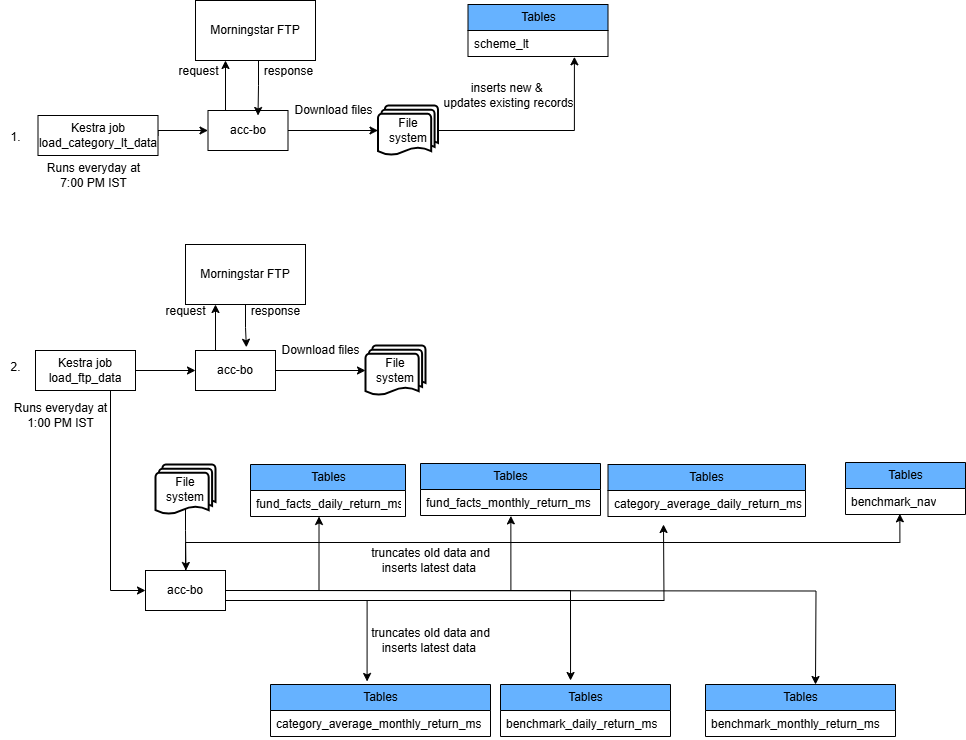

The diagram above was exported from draw.io. Its source (the exported page's mxGraphModel, read from the mxfile embedded in the PNG):
<mxGraphModel dx="1050" dy="565" grid="1" gridSize="10" guides="1" tooltips="1" connect="1" arrows="1" fold="1" page="1" pageScale="1" pageWidth="850" pageHeight="1100" math="0" shadow="0">
  <root>
    <mxCell id="0" />
    <mxCell id="1" parent="0" />
    <mxCell id="SekdNTFCr4F_IYCItV9P-1" style="edgeStyle=orthogonalEdgeStyle;rounded=0;orthogonalLoop=1;jettySize=auto;html=1;exitX=0.75;exitY=1;exitDx=0;exitDy=0;entryX=0;entryY=0.5;entryDx=0;entryDy=0;" parent="1" source="SekdNTFCr4F_IYCItV9P-10" target="SekdNTFCr4F_IYCItV9P-4" edge="1">
      <mxGeometry relative="1" as="geometry">
        <mxPoint x="150" y="756" as="sourcePoint" />
      </mxGeometry>
    </mxCell>
    <mxCell id="SekdNTFCr4F_IYCItV9P-2" style="edgeStyle=orthogonalEdgeStyle;rounded=0;orthogonalLoop=1;jettySize=auto;html=1;exitX=1;exitY=0.75;exitDx=0;exitDy=0;entryX=0.439;entryY=-0.058;entryDx=0;entryDy=0;entryPerimeter=0;" parent="1" source="SekdNTFCr4F_IYCItV9P-4" target="SekdNTFCr4F_IYCItV9P-26" edge="1">
      <mxGeometry relative="1" as="geometry">
        <mxPoint x="265" y="741" as="sourcePoint" />
        <mxPoint x="415" y="811" as="targetPoint" />
      </mxGeometry>
    </mxCell>
    <mxCell id="SekdNTFCr4F_IYCItV9P-3" style="edgeStyle=orthogonalEdgeStyle;rounded=0;orthogonalLoop=1;jettySize=auto;html=1;exitX=1;exitY=0.5;exitDx=0;exitDy=0;entryX=0.5;entryY=0;entryDx=0;entryDy=0;" parent="1" edge="1">
      <mxGeometry relative="1" as="geometry">
        <mxPoint x="265" y="726" as="sourcePoint" />
        <mxPoint x="840" y="820" as="targetPoint" />
      </mxGeometry>
    </mxCell>
    <mxCell id="DGqKWUP-G7GTrqJdHgxt-2" value="" style="edgeStyle=orthogonalEdgeStyle;rounded=0;orthogonalLoop=1;jettySize=auto;html=1;entryX=0.453;entryY=0.974;entryDx=0;entryDy=0;entryPerimeter=0;" parent="1" source="SekdNTFCr4F_IYCItV9P-4" target="SekdNTFCr4F_IYCItV9P-37" edge="1">
      <mxGeometry relative="1" as="geometry">
        <mxPoint x="840" y="726" as="targetPoint" />
      </mxGeometry>
    </mxCell>
    <mxCell id="SekdNTFCr4F_IYCItV9P-4" value="acc-bo" style="rounded=0;whiteSpace=wrap;html=1;" parent="1" vertex="1">
      <mxGeometry x="170" y="706" width="80" height="40" as="geometry" />
    </mxCell>
    <mxCell id="SekdNTFCr4F_IYCItV9P-5" value="Tables" style="swimlane;fontStyle=0;childLayout=stackLayout;horizontal=1;startSize=26;fillColor=#66B2FF;horizontalStack=0;resizeParent=1;resizeParentMax=0;resizeLast=0;collapsible=1;marginBottom=0;html=1;" parent="1" vertex="1">
      <mxGeometry x="275" y="600" width="155" height="52" as="geometry" />
    </mxCell>
    <mxCell id="SekdNTFCr4F_IYCItV9P-6" value="fund_facts_daily_return_ms" style="text;strokeColor=none;fillColor=none;align=left;verticalAlign=top;spacingLeft=4;spacingRight=4;overflow=hidden;rotatable=0;points=[[0,0.5],[1,0.5]];portConstraint=eastwest;whiteSpace=wrap;html=1;" parent="SekdNTFCr4F_IYCItV9P-5" vertex="1">
      <mxGeometry y="26" width="155" height="26" as="geometry" />
    </mxCell>
    <mxCell id="SekdNTFCr4F_IYCItV9P-7" value="truncates old data and &lt;br&gt;inserts latest data&amp;nbsp;" style="text;html=1;align=center;verticalAlign=middle;resizable=0;points=[];autosize=1;strokeColor=none;fillColor=none;" parent="1" vertex="1">
      <mxGeometry x="385" y="676" width="140" height="40" as="geometry" />
    </mxCell>
    <mxCell id="SekdNTFCr4F_IYCItV9P-8" style="edgeStyle=orthogonalEdgeStyle;rounded=0;orthogonalLoop=1;jettySize=auto;html=1;exitX=1;exitY=0.5;exitDx=0;exitDy=0;entryX=0.442;entryY=1;entryDx=0;entryDy=0;entryPerimeter=0;" parent="1" source="SekdNTFCr4F_IYCItV9P-4" target="SekdNTFCr4F_IYCItV9P-6" edge="1">
      <mxGeometry relative="1" as="geometry" />
    </mxCell>
    <mxCell id="SekdNTFCr4F_IYCItV9P-9" style="edgeStyle=orthogonalEdgeStyle;rounded=0;orthogonalLoop=1;jettySize=auto;html=1;exitX=1;exitY=0.5;exitDx=0;exitDy=0;entryX=0;entryY=0.5;entryDx=0;entryDy=0;" parent="1" source="SekdNTFCr4F_IYCItV9P-10" target="SekdNTFCr4F_IYCItV9P-12" edge="1">
      <mxGeometry relative="1" as="geometry" />
    </mxCell>
    <mxCell id="SekdNTFCr4F_IYCItV9P-10" value="Kestra job&lt;br&gt;load_ftp_data" style="rounded=0;whiteSpace=wrap;html=1;" parent="1" vertex="1">
      <mxGeometry x="60" y="486" width="100" height="40" as="geometry" />
    </mxCell>
    <mxCell id="SekdNTFCr4F_IYCItV9P-11" style="edgeStyle=orthogonalEdgeStyle;rounded=0;orthogonalLoop=1;jettySize=auto;html=1;exitX=0.25;exitY=0;exitDx=0;exitDy=0;entryX=0.25;entryY=1;entryDx=0;entryDy=0;" parent="1" source="SekdNTFCr4F_IYCItV9P-12" target="SekdNTFCr4F_IYCItV9P-13" edge="1">
      <mxGeometry relative="1" as="geometry" />
    </mxCell>
    <mxCell id="SekdNTFCr4F_IYCItV9P-12" value="acc-bo" style="rounded=0;whiteSpace=wrap;html=1;" parent="1" vertex="1">
      <mxGeometry x="220" y="486" width="80" height="40" as="geometry" />
    </mxCell>
    <mxCell id="SekdNTFCr4F_IYCItV9P-13" value="Morningstar FTP" style="rounded=0;whiteSpace=wrap;html=1;" parent="1" vertex="1">
      <mxGeometry x="210" y="380" width="120" height="60" as="geometry" />
    </mxCell>
    <mxCell id="SekdNTFCr4F_IYCItV9P-14" style="edgeStyle=orthogonalEdgeStyle;rounded=0;orthogonalLoop=1;jettySize=auto;html=1;exitX=0.5;exitY=1;exitDx=0;exitDy=0;entryX=0.636;entryY=-0.081;entryDx=0;entryDy=0;entryPerimeter=0;" parent="1" source="SekdNTFCr4F_IYCItV9P-13" target="SekdNTFCr4F_IYCItV9P-12" edge="1">
      <mxGeometry relative="1" as="geometry" />
    </mxCell>
    <mxCell id="SekdNTFCr4F_IYCItV9P-15" value="request" style="text;html=1;align=center;verticalAlign=middle;resizable=0;points=[];autosize=1;strokeColor=none;fillColor=none;" parent="1" vertex="1">
      <mxGeometry x="180" y="432" width="60" height="30" as="geometry" />
    </mxCell>
    <mxCell id="SekdNTFCr4F_IYCItV9P-16" value="response" style="text;html=1;align=center;verticalAlign=middle;resizable=0;points=[];autosize=1;strokeColor=none;fillColor=none;" parent="1" vertex="1">
      <mxGeometry x="265" y="432" width="70" height="30" as="geometry" />
    </mxCell>
    <mxCell id="SekdNTFCr4F_IYCItV9P-17" value="File system" style="strokeWidth=2;html=1;shape=mxgraph.flowchart.multi-document;whiteSpace=wrap;" parent="1" vertex="1">
      <mxGeometry x="390" y="481" width="60" height="50" as="geometry" />
    </mxCell>
    <mxCell id="SekdNTFCr4F_IYCItV9P-18" style="edgeStyle=orthogonalEdgeStyle;rounded=0;orthogonalLoop=1;jettySize=auto;html=1;exitX=1;exitY=0.5;exitDx=0;exitDy=0;entryX=0;entryY=0.5;entryDx=0;entryDy=0;entryPerimeter=0;" parent="1" source="SekdNTFCr4F_IYCItV9P-12" target="SekdNTFCr4F_IYCItV9P-17" edge="1">
      <mxGeometry relative="1" as="geometry" />
    </mxCell>
    <mxCell id="SekdNTFCr4F_IYCItV9P-19" value="Download files" style="text;html=1;align=center;verticalAlign=middle;resizable=0;points=[];autosize=1;strokeColor=none;fillColor=none;" parent="1" vertex="1">
      <mxGeometry x="295" y="471" width="100" height="30" as="geometry" />
    </mxCell>
    <mxCell id="SekdNTFCr4F_IYCItV9P-20" style="edgeStyle=orthogonalEdgeStyle;rounded=0;orthogonalLoop=1;jettySize=auto;html=1;exitX=0.5;exitY=0.88;exitDx=0;exitDy=0;exitPerimeter=0;" parent="1" source="SekdNTFCr4F_IYCItV9P-21" edge="1">
      <mxGeometry relative="1" as="geometry">
        <mxPoint x="210.47058823529414" y="706" as="targetPoint" />
        <Array as="points">
          <mxPoint x="210" y="666" />
          <mxPoint x="210" y="666" />
        </Array>
      </mxGeometry>
    </mxCell>
    <mxCell id="SekdNTFCr4F_IYCItV9P-21" value="File system" style="strokeWidth=2;html=1;shape=mxgraph.flowchart.multi-document;whiteSpace=wrap;" parent="1" vertex="1">
      <mxGeometry x="180" y="600" width="60" height="50" as="geometry" />
    </mxCell>
    <mxCell id="SekdNTFCr4F_IYCItV9P-22" value="Tables" style="swimlane;fontStyle=0;childLayout=stackLayout;horizontal=1;startSize=26;fillColor=#66B2FF;horizontalStack=0;resizeParent=1;resizeParentMax=0;resizeLast=0;collapsible=1;marginBottom=0;html=1;" parent="1" vertex="1">
      <mxGeometry x="445" y="599" width="180" height="52" as="geometry" />
    </mxCell>
    <mxCell id="SekdNTFCr4F_IYCItV9P-23" value="fund_facts_monthly_return_ms" style="text;strokeColor=none;fillColor=none;align=left;verticalAlign=top;spacingLeft=4;spacingRight=4;overflow=hidden;rotatable=0;points=[[0,0.5],[1,0.5]];portConstraint=eastwest;whiteSpace=wrap;html=1;" parent="SekdNTFCr4F_IYCItV9P-22" vertex="1">
      <mxGeometry y="26" width="180" height="26" as="geometry" />
    </mxCell>
    <mxCell id="SekdNTFCr4F_IYCItV9P-24" value="Tables" style="swimlane;fontStyle=0;childLayout=stackLayout;horizontal=1;startSize=26;fillColor=#66B2FF;horizontalStack=0;resizeParent=1;resizeParentMax=0;resizeLast=0;collapsible=1;marginBottom=0;html=1;" parent="1" vertex="1">
      <mxGeometry x="632.5" y="600" width="197.5" height="52" as="geometry" />
    </mxCell>
    <mxCell id="SekdNTFCr4F_IYCItV9P-25" value="category_average_daily_return_ms" style="text;strokeColor=none;fillColor=none;align=left;verticalAlign=top;spacingLeft=4;spacingRight=4;overflow=hidden;rotatable=0;points=[[0,0.5],[1,0.5]];portConstraint=eastwest;whiteSpace=wrap;html=1;" parent="SekdNTFCr4F_IYCItV9P-24" vertex="1">
      <mxGeometry y="26" width="197.5" height="26" as="geometry" />
    </mxCell>
    <mxCell id="SekdNTFCr4F_IYCItV9P-26" value="Tables" style="swimlane;fontStyle=0;childLayout=stackLayout;horizontal=1;startSize=26;fillColor=#66B2FF;horizontalStack=0;resizeParent=1;resizeParentMax=0;resizeLast=0;collapsible=1;marginBottom=0;html=1;" parent="1" vertex="1">
      <mxGeometry x="295" y="820" width="220" height="52" as="geometry" />
    </mxCell>
    <mxCell id="SekdNTFCr4F_IYCItV9P-27" value="category_average_monthly_return_ms&lt;div&gt;&lt;br&gt;&lt;/div&gt;" style="text;strokeColor=none;fillColor=none;align=left;verticalAlign=top;spacingLeft=4;spacingRight=4;overflow=hidden;rotatable=0;points=[[0,0.5],[1,0.5]];portConstraint=eastwest;whiteSpace=wrap;html=1;" parent="SekdNTFCr4F_IYCItV9P-26" vertex="1">
      <mxGeometry y="26" width="220" height="26" as="geometry" />
    </mxCell>
    <mxCell id="SekdNTFCr4F_IYCItV9P-28" value="Tables" style="swimlane;fontStyle=0;childLayout=stackLayout;horizontal=1;startSize=26;fillColor=#66B2FF;horizontalStack=0;resizeParent=1;resizeParentMax=0;resizeLast=0;collapsible=1;marginBottom=0;html=1;" parent="1" vertex="1">
      <mxGeometry x="525" y="820" width="170" height="52" as="geometry" />
    </mxCell>
    <mxCell id="SekdNTFCr4F_IYCItV9P-29" value="benchmark_daily_return_ms" style="text;strokeColor=none;fillColor=none;align=left;verticalAlign=top;spacingLeft=4;spacingRight=4;overflow=hidden;rotatable=0;points=[[0,0.5],[1,0.5]];portConstraint=eastwest;whiteSpace=wrap;html=1;" parent="SekdNTFCr4F_IYCItV9P-28" vertex="1">
      <mxGeometry y="26" width="170" height="26" as="geometry" />
    </mxCell>
    <mxCell id="SekdNTFCr4F_IYCItV9P-30" value="Tables" style="swimlane;fontStyle=0;childLayout=stackLayout;horizontal=1;startSize=26;fillColor=#66B2FF;horizontalStack=0;resizeParent=1;resizeParentMax=0;resizeLast=0;collapsible=1;marginBottom=0;html=1;" parent="1" vertex="1">
      <mxGeometry x="730" y="820" width="190" height="52" as="geometry" />
    </mxCell>
    <mxCell id="SekdNTFCr4F_IYCItV9P-31" value="benchmark_monthly_return_ms" style="text;strokeColor=none;fillColor=none;align=left;verticalAlign=top;spacingLeft=4;spacingRight=4;overflow=hidden;rotatable=0;points=[[0,0.5],[1,0.5]];portConstraint=eastwest;whiteSpace=wrap;html=1;" parent="SekdNTFCr4F_IYCItV9P-30" vertex="1">
      <mxGeometry y="26" width="190" height="26" as="geometry" />
    </mxCell>
    <mxCell id="SekdNTFCr4F_IYCItV9P-32" style="edgeStyle=orthogonalEdgeStyle;rounded=0;orthogonalLoop=1;jettySize=auto;html=1;exitX=1;exitY=0.5;exitDx=0;exitDy=0;entryX=0.502;entryY=1.015;entryDx=0;entryDy=0;entryPerimeter=0;" parent="1" source="SekdNTFCr4F_IYCItV9P-4" target="SekdNTFCr4F_IYCItV9P-23" edge="1">
      <mxGeometry relative="1" as="geometry" />
    </mxCell>
    <mxCell id="SekdNTFCr4F_IYCItV9P-33" style="edgeStyle=orthogonalEdgeStyle;rounded=0;orthogonalLoop=1;jettySize=auto;html=1;exitX=1;exitY=0.75;exitDx=0;exitDy=0;" parent="1" source="SekdNTFCr4F_IYCItV9P-4" edge="1">
      <mxGeometry relative="1" as="geometry">
        <mxPoint x="688" y="660" as="targetPoint" />
      </mxGeometry>
    </mxCell>
    <mxCell id="SekdNTFCr4F_IYCItV9P-34" style="edgeStyle=orthogonalEdgeStyle;rounded=0;orthogonalLoop=1;jettySize=auto;html=1;exitX=1;exitY=0.5;exitDx=0;exitDy=0;entryX=0.412;entryY=-0.077;entryDx=0;entryDy=0;entryPerimeter=0;" parent="1" source="SekdNTFCr4F_IYCItV9P-4" target="SekdNTFCr4F_IYCItV9P-28" edge="1">
      <mxGeometry relative="1" as="geometry" />
    </mxCell>
    <mxCell id="SekdNTFCr4F_IYCItV9P-35" value="truncates old data and &lt;br&gt;inserts latest data&amp;nbsp;" style="text;html=1;align=center;verticalAlign=middle;resizable=0;points=[];autosize=1;strokeColor=none;fillColor=none;" parent="1" vertex="1">
      <mxGeometry x="385" y="756" width="140" height="40" as="geometry" />
    </mxCell>
    <mxCell id="SekdNTFCr4F_IYCItV9P-36" value="Tables" style="swimlane;fontStyle=0;childLayout=stackLayout;horizontal=1;startSize=26;fillColor=#66B2FF;horizontalStack=0;resizeParent=1;resizeParentMax=0;resizeLast=0;collapsible=1;marginBottom=0;html=1;" parent="1" vertex="1">
      <mxGeometry x="870" y="598" width="120" height="52" as="geometry" />
    </mxCell>
    <mxCell id="SekdNTFCr4F_IYCItV9P-37" value="benchmark_nav" style="text;strokeColor=none;fillColor=none;align=left;verticalAlign=top;spacingLeft=4;spacingRight=4;overflow=hidden;rotatable=0;points=[[0,0.5],[1,0.5]];portConstraint=eastwest;whiteSpace=wrap;html=1;" parent="SekdNTFCr4F_IYCItV9P-36" vertex="1">
      <mxGeometry y="26" width="120" height="26" as="geometry" />
    </mxCell>
    <mxCell id="rWIBZV44oQnqarYCVuD--1" style="edgeStyle=orthogonalEdgeStyle;rounded=0;orthogonalLoop=1;jettySize=auto;html=1;exitX=1;exitY=0.5;exitDx=0;exitDy=0;entryX=0;entryY=0.5;entryDx=0;entryDy=0;" parent="1" source="rWIBZV44oQnqarYCVuD--2" target="rWIBZV44oQnqarYCVuD--5" edge="1">
      <mxGeometry relative="1" as="geometry">
        <mxPoint x="232.5" y="271" as="targetPoint" />
        <Array as="points">
          <mxPoint x="182.5" y="266" />
        </Array>
      </mxGeometry>
    </mxCell>
    <mxCell id="rWIBZV44oQnqarYCVuD--2" value="Kestra job&lt;br&gt;load_category_lt_data" style="rounded=0;whiteSpace=wrap;html=1;" parent="1" vertex="1">
      <mxGeometry x="62.5" y="251" width="120" height="40" as="geometry" />
    </mxCell>
    <mxCell id="rWIBZV44oQnqarYCVuD--3" value="Runs everyday at&lt;br&gt;7:00 PM IST" style="text;html=1;align=center;verticalAlign=middle;resizable=0;points=[];autosize=1;strokeColor=none;fillColor=none;" parent="1" vertex="1">
      <mxGeometry x="57.5" y="291" width="120" height="40" as="geometry" />
    </mxCell>
    <mxCell id="rWIBZV44oQnqarYCVuD--4" style="edgeStyle=orthogonalEdgeStyle;rounded=0;orthogonalLoop=1;jettySize=auto;html=1;exitX=0.25;exitY=0;exitDx=0;exitDy=0;entryX=0.25;entryY=1;entryDx=0;entryDy=0;" parent="1" source="rWIBZV44oQnqarYCVuD--5" target="rWIBZV44oQnqarYCVuD--6" edge="1">
      <mxGeometry relative="1" as="geometry">
        <Array as="points">
          <mxPoint x="250.5" y="246" />
        </Array>
      </mxGeometry>
    </mxCell>
    <mxCell id="rWIBZV44oQnqarYCVuD--5" value="acc-bo" style="rounded=0;whiteSpace=wrap;html=1;" parent="1" vertex="1">
      <mxGeometry x="232.5" y="246" width="80" height="40" as="geometry" />
    </mxCell>
    <mxCell id="rWIBZV44oQnqarYCVuD--6" value="Morningstar FTP" style="rounded=0;whiteSpace=wrap;html=1;" parent="1" vertex="1">
      <mxGeometry x="220" y="136" width="120" height="60" as="geometry" />
    </mxCell>
    <mxCell id="rWIBZV44oQnqarYCVuD--7" value="request" style="text;html=1;align=center;verticalAlign=middle;resizable=0;points=[];autosize=1;strokeColor=none;fillColor=none;" parent="1" vertex="1">
      <mxGeometry x="192.5" y="192" width="60" height="30" as="geometry" />
    </mxCell>
    <mxCell id="rWIBZV44oQnqarYCVuD--8" value="response" style="text;html=1;align=center;verticalAlign=middle;resizable=0;points=[];autosize=1;strokeColor=none;fillColor=none;" parent="1" vertex="1">
      <mxGeometry x="277.5" y="192" width="70" height="30" as="geometry" />
    </mxCell>
    <mxCell id="rWIBZV44oQnqarYCVuD--9" value="File system" style="strokeWidth=2;html=1;shape=mxgraph.flowchart.multi-document;whiteSpace=wrap;" parent="1" vertex="1">
      <mxGeometry x="402.5" y="241" width="60" height="50" as="geometry" />
    </mxCell>
    <mxCell id="rWIBZV44oQnqarYCVuD--10" style="edgeStyle=orthogonalEdgeStyle;rounded=0;orthogonalLoop=1;jettySize=auto;html=1;exitX=1;exitY=0.5;exitDx=0;exitDy=0;entryX=0;entryY=0.5;entryDx=0;entryDy=0;entryPerimeter=0;" parent="1" source="rWIBZV44oQnqarYCVuD--5" target="rWIBZV44oQnqarYCVuD--9" edge="1">
      <mxGeometry relative="1" as="geometry" />
    </mxCell>
    <mxCell id="rWIBZV44oQnqarYCVuD--11" value="Download files" style="text;html=1;align=center;verticalAlign=middle;resizable=0;points=[];autosize=1;strokeColor=none;fillColor=none;" parent="1" vertex="1">
      <mxGeometry x="307.5" y="231" width="100" height="30" as="geometry" />
    </mxCell>
    <mxCell id="rWIBZV44oQnqarYCVuD--12" style="edgeStyle=orthogonalEdgeStyle;rounded=0;orthogonalLoop=1;jettySize=auto;html=1;exitX=0.5;exitY=1;exitDx=0;exitDy=0;entryX=0.625;entryY=0.125;entryDx=0;entryDy=0;entryPerimeter=0;" parent="1" source="rWIBZV44oQnqarYCVuD--6" target="rWIBZV44oQnqarYCVuD--5" edge="1">
      <mxGeometry relative="1" as="geometry">
        <Array as="points">
          <mxPoint x="283" y="196" />
          <mxPoint x="283" y="221" />
        </Array>
      </mxGeometry>
    </mxCell>
    <mxCell id="rWIBZV44oQnqarYCVuD--13" value="Tables" style="swimlane;fontStyle=0;childLayout=stackLayout;horizontal=1;startSize=26;fillColor=#66B2FF;horizontalStack=0;resizeParent=1;resizeParentMax=0;resizeLast=0;collapsible=1;marginBottom=0;html=1;" parent="1" vertex="1">
      <mxGeometry x="492.5" y="140" width="140" height="52" as="geometry" />
    </mxCell>
    <mxCell id="rWIBZV44oQnqarYCVuD--14" value="scheme_lt" style="text;strokeColor=none;fillColor=none;align=left;verticalAlign=top;spacingLeft=4;spacingRight=4;overflow=hidden;rotatable=0;points=[[0,0.5],[1,0.5]];portConstraint=eastwest;whiteSpace=wrap;html=1;" parent="rWIBZV44oQnqarYCVuD--13" vertex="1">
      <mxGeometry y="26" width="140" height="26" as="geometry" />
    </mxCell>
    <mxCell id="rWIBZV44oQnqarYCVuD--15" style="edgeStyle=orthogonalEdgeStyle;rounded=0;orthogonalLoop=1;jettySize=auto;html=1;exitX=1;exitY=0.5;exitDx=0;exitDy=0;exitPerimeter=0;entryX=0.76;entryY=1.012;entryDx=0;entryDy=0;entryPerimeter=0;" parent="1" source="rWIBZV44oQnqarYCVuD--9" target="rWIBZV44oQnqarYCVuD--14" edge="1">
      <mxGeometry relative="1" as="geometry" />
    </mxCell>
    <mxCell id="rWIBZV44oQnqarYCVuD--16" value="inserts new &amp;amp;&amp;nbsp;&lt;br&gt;updates existing records" style="text;html=1;align=center;verticalAlign=middle;resizable=0;points=[];autosize=1;strokeColor=none;fillColor=none;" parent="1" vertex="1">
      <mxGeometry x="457.5" y="211" width="150" height="40" as="geometry" />
    </mxCell>
    <mxCell id="rWIBZV44oQnqarYCVuD--17" value="1." style="text;html=1;align=center;verticalAlign=middle;resizable=0;points=[];autosize=1;strokeColor=none;fillColor=none;" parent="1" vertex="1">
      <mxGeometry x="25" y="258" width="30" height="30" as="geometry" />
    </mxCell>
    <mxCell id="rWIBZV44oQnqarYCVuD--18" value="2." style="text;html=1;align=center;verticalAlign=middle;resizable=0;points=[];autosize=1;strokeColor=none;fillColor=none;" parent="1" vertex="1">
      <mxGeometry x="25" y="488" width="30" height="30" as="geometry" />
    </mxCell>
    <mxCell id="kR7-O0L3Rb8uA5lYrLFC-1" value="Runs everyday at&lt;br style=&quot;border-color: var(--border-color);&quot;&gt;1:00 PM IST" style="text;html=1;align=center;verticalAlign=middle;resizable=0;points=[];autosize=1;strokeColor=none;fillColor=none;" parent="1" vertex="1">
      <mxGeometry x="25" y="531" width="120" height="40" as="geometry" />
    </mxCell>
  </root>
</mxGraphModel>